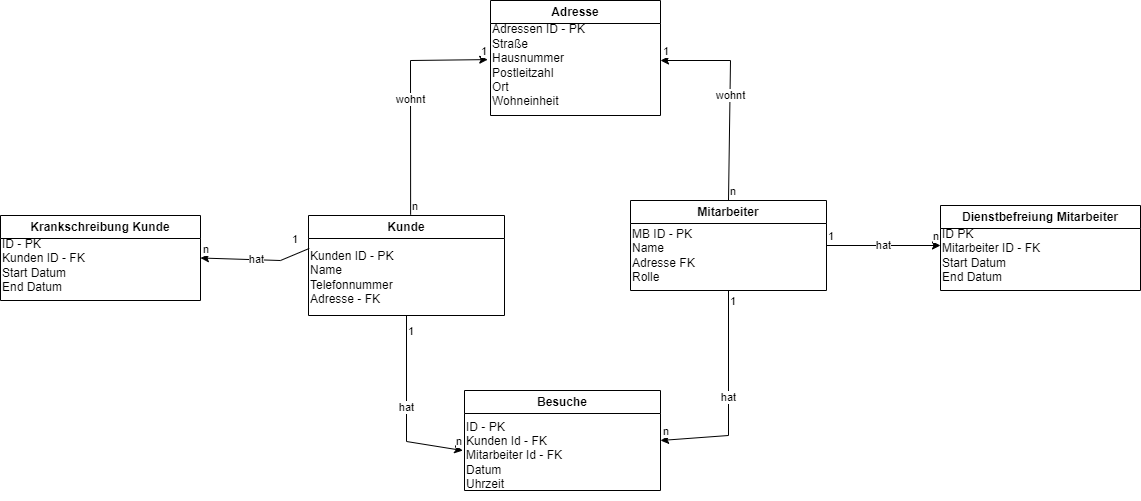

The diagram above was exported from draw.io. Its source (the exported page's mxGraphModel, read from the mxfile embedded in the PNG):
<mxGraphModel dx="1796" dy="541" grid="1" gridSize="10" guides="1" tooltips="1" connect="1" arrows="1" fold="1" page="1" pageScale="1" pageWidth="827" pageHeight="1169" math="0" shadow="0">
  <root>
    <mxCell id="0" />
    <mxCell id="1" parent="0" />
    <mxCell id="K3Xupo0fyRdiqklqDOSj-4" value="Kunde" style="swimlane;whiteSpace=wrap;html=1;" parent="1" vertex="1">
      <mxGeometry x="218" y="475" width="196" height="100" as="geometry" />
    </mxCell>
    <mxCell id="K3Xupo0fyRdiqklqDOSj-5" value="&lt;br&gt;Kunden ID - PK&lt;br&gt;Name&lt;br&gt;&lt;div style=&quot;&quot;&gt;&lt;span style=&quot;background-color: initial;&quot;&gt;Telefonnummer&lt;/span&gt;&lt;/div&gt;&lt;div style=&quot;&quot;&gt;Adresse - FK&lt;/div&gt;" style="text;html=1;align=left;verticalAlign=middle;resizable=0;points=[];autosize=1;strokeColor=none;fillColor=none;" parent="K3Xupo0fyRdiqklqDOSj-4" vertex="1">
      <mxGeometry y="10" width="110" height="90" as="geometry" />
    </mxCell>
    <mxCell id="K3Xupo0fyRdiqklqDOSj-6" value="Mitarbeiter" style="swimlane;whiteSpace=wrap;html=1;" parent="1" vertex="1">
      <mxGeometry x="540" y="460" width="196" height="90" as="geometry" />
    </mxCell>
    <mxCell id="K3Xupo0fyRdiqklqDOSj-7" value="MB ID - PK&lt;br&gt;Name&lt;br&gt;Adresse FK&lt;br&gt;Rolle&amp;nbsp;" style="text;html=1;align=left;verticalAlign=middle;resizable=0;points=[];autosize=1;strokeColor=none;fillColor=none;" parent="K3Xupo0fyRdiqklqDOSj-6" vertex="1">
      <mxGeometry y="20" width="90" height="70" as="geometry" />
    </mxCell>
    <mxCell id="K3Xupo0fyRdiqklqDOSj-8" value="Besuche" style="swimlane;whiteSpace=wrap;html=1;" parent="1" vertex="1">
      <mxGeometry x="374" y="650" width="196" height="100" as="geometry" />
    </mxCell>
    <mxCell id="K3Xupo0fyRdiqklqDOSj-9" value="ID - PK&lt;br&gt;Kunden Id - FK&lt;br&gt;Mitarbeiter Id - FK&lt;br&gt;Datum&lt;br&gt;Uhrzeit" style="text;html=1;align=left;verticalAlign=middle;resizable=0;points=[];autosize=1;strokeColor=none;fillColor=none;" parent="K3Xupo0fyRdiqklqDOSj-8" vertex="1">
      <mxGeometry y="20" width="120" height="90" as="geometry" />
    </mxCell>
    <mxCell id="K3Xupo0fyRdiqklqDOSj-10" value="Adresse" style="swimlane;whiteSpace=wrap;html=1;" parent="1" vertex="1">
      <mxGeometry x="400" y="260" width="170" height="115" as="geometry" />
    </mxCell>
    <mxCell id="K3Xupo0fyRdiqklqDOSj-11" value="Adressen ID - PK&lt;br&gt;Straße&lt;br&gt;Hausnummer&lt;br&gt;Postleitzahl&lt;br&gt;Ort&lt;br&gt;Wohneinheit" style="text;html=1;align=left;verticalAlign=middle;resizable=0;points=[];autosize=1;strokeColor=none;fillColor=none;" parent="K3Xupo0fyRdiqklqDOSj-10" vertex="1">
      <mxGeometry y="15" width="120" height="100" as="geometry" />
    </mxCell>
    <mxCell id="K3Xupo0fyRdiqklqDOSj-19" value="" style="endArrow=classic;html=1;rounded=0;exitX=0.521;exitY=-0.008;exitDx=0;exitDy=0;entryX=-0.023;entryY=0.441;entryDx=0;entryDy=0;entryPerimeter=0;exitPerimeter=0;" parent="1" source="K3Xupo0fyRdiqklqDOSj-4" target="K3Xupo0fyRdiqklqDOSj-11" edge="1">
      <mxGeometry relative="1" as="geometry">
        <mxPoint x="350" y="440" as="sourcePoint" />
        <mxPoint x="320" y="320" as="targetPoint" />
        <Array as="points">
          <mxPoint x="320" y="320" />
        </Array>
      </mxGeometry>
    </mxCell>
    <mxCell id="K3Xupo0fyRdiqklqDOSj-20" value="wohnt" style="edgeLabel;resizable=0;html=1;align=center;verticalAlign=middle;" parent="K3Xupo0fyRdiqklqDOSj-19" connectable="0" vertex="1">
      <mxGeometry relative="1" as="geometry" />
    </mxCell>
    <mxCell id="K3Xupo0fyRdiqklqDOSj-21" value="n" style="edgeLabel;resizable=0;html=1;align=left;verticalAlign=bottom;" parent="K3Xupo0fyRdiqklqDOSj-19" connectable="0" vertex="1">
      <mxGeometry x="-1" relative="1" as="geometry" />
    </mxCell>
    <mxCell id="K3Xupo0fyRdiqklqDOSj-22" value="1" style="edgeLabel;resizable=0;html=1;align=right;verticalAlign=bottom;" parent="K3Xupo0fyRdiqklqDOSj-19" connectable="0" vertex="1">
      <mxGeometry x="1" relative="1" as="geometry" />
    </mxCell>
    <mxCell id="K3Xupo0fyRdiqklqDOSj-23" value="" style="endArrow=classic;html=1;rounded=0;exitX=0.5;exitY=0;exitDx=0;exitDy=0;" parent="1" source="K3Xupo0fyRdiqklqDOSj-6" edge="1">
      <mxGeometry relative="1" as="geometry">
        <mxPoint x="330" y="484" as="sourcePoint" />
        <mxPoint x="570" y="320" as="targetPoint" />
        <Array as="points">
          <mxPoint x="640" y="320" />
        </Array>
      </mxGeometry>
    </mxCell>
    <mxCell id="K3Xupo0fyRdiqklqDOSj-24" value="wohnt" style="edgeLabel;resizable=0;html=1;align=center;verticalAlign=middle;" parent="K3Xupo0fyRdiqklqDOSj-23" connectable="0" vertex="1">
      <mxGeometry relative="1" as="geometry" />
    </mxCell>
    <mxCell id="K3Xupo0fyRdiqklqDOSj-25" value="n" style="edgeLabel;resizable=0;html=1;align=left;verticalAlign=bottom;" parent="K3Xupo0fyRdiqklqDOSj-23" connectable="0" vertex="1">
      <mxGeometry x="-1" relative="1" as="geometry" />
    </mxCell>
    <mxCell id="K3Xupo0fyRdiqklqDOSj-26" value="1" style="edgeLabel;resizable=0;html=1;align=right;verticalAlign=bottom;" parent="K3Xupo0fyRdiqklqDOSj-23" connectable="0" vertex="1">
      <mxGeometry x="1" relative="1" as="geometry">
        <mxPoint x="10" as="offset" />
      </mxGeometry>
    </mxCell>
    <mxCell id="K3Xupo0fyRdiqklqDOSj-27" value="Dienstbefreiung Mitarbeiter" style="swimlane;whiteSpace=wrap;html=1;" parent="1" vertex="1">
      <mxGeometry x="850" y="465" width="200" height="85" as="geometry" />
    </mxCell>
    <mxCell id="K3Xupo0fyRdiqklqDOSj-28" value="ID PK&lt;br&gt;Mitarbeiter ID - FK&lt;br&gt;Start Datum&lt;br&gt;End Datum" style="text;html=1;strokeColor=none;fillColor=none;align=left;verticalAlign=middle;whiteSpace=wrap;rounded=0;" parent="K3Xupo0fyRdiqklqDOSj-27" vertex="1">
      <mxGeometry y="30" width="110" height="40" as="geometry" />
    </mxCell>
    <mxCell id="K3Xupo0fyRdiqklqDOSj-29" value="Krankschreibung Kunde" style="swimlane;whiteSpace=wrap;html=1;" parent="1" vertex="1">
      <mxGeometry x="-90" y="475" width="200" height="85" as="geometry" />
    </mxCell>
    <mxCell id="K3Xupo0fyRdiqklqDOSj-30" value="ID - PK&lt;br&gt;Kunden ID - FK&lt;br&gt;Start Datum&lt;br&gt;End Datum" style="text;html=1;strokeColor=none;fillColor=none;align=left;verticalAlign=middle;whiteSpace=wrap;rounded=0;" parent="K3Xupo0fyRdiqklqDOSj-29" vertex="1">
      <mxGeometry y="30" width="110" height="40" as="geometry" />
    </mxCell>
    <mxCell id="K3Xupo0fyRdiqklqDOSj-31" value="" style="endArrow=classic;html=1;rounded=0;exitX=0.007;exitY=0.255;exitDx=0;exitDy=0;exitPerimeter=0;entryX=1;entryY=0.5;entryDx=0;entryDy=0;" parent="1" source="K3Xupo0fyRdiqklqDOSj-5" target="K3Xupo0fyRdiqklqDOSj-29" edge="1">
      <mxGeometry relative="1" as="geometry">
        <mxPoint x="330" y="484" as="sourcePoint" />
        <mxPoint x="140" y="520" as="targetPoint" />
        <Array as="points">
          <mxPoint x="190" y="520" />
        </Array>
      </mxGeometry>
    </mxCell>
    <mxCell id="K3Xupo0fyRdiqklqDOSj-32" value="hat" style="edgeLabel;resizable=0;html=1;align=center;verticalAlign=middle;" parent="K3Xupo0fyRdiqklqDOSj-31" connectable="0" vertex="1">
      <mxGeometry relative="1" as="geometry" />
    </mxCell>
    <mxCell id="K3Xupo0fyRdiqklqDOSj-33" value="1" style="edgeLabel;resizable=0;html=1;align=left;verticalAlign=bottom;" parent="K3Xupo0fyRdiqklqDOSj-31" connectable="0" vertex="1">
      <mxGeometry x="-1" relative="1" as="geometry">
        <mxPoint x="-19" as="offset" />
      </mxGeometry>
    </mxCell>
    <mxCell id="K3Xupo0fyRdiqklqDOSj-34" value="n" style="edgeLabel;resizable=0;html=1;align=right;verticalAlign=bottom;" parent="K3Xupo0fyRdiqklqDOSj-31" connectable="0" vertex="1">
      <mxGeometry x="1" relative="1" as="geometry">
        <mxPoint x="10" as="offset" />
      </mxGeometry>
    </mxCell>
    <mxCell id="K3Xupo0fyRdiqklqDOSj-35" value="" style="endArrow=classic;html=1;rounded=0;exitX=1;exitY=0.5;exitDx=0;exitDy=0;entryX=0;entryY=0.25;entryDx=0;entryDy=0;" parent="1" source="K3Xupo0fyRdiqklqDOSj-6" target="K3Xupo0fyRdiqklqDOSj-28" edge="1">
      <mxGeometry relative="1" as="geometry">
        <mxPoint x="340" y="494" as="sourcePoint" />
        <mxPoint x="418" y="340" as="targetPoint" />
        <Array as="points" />
      </mxGeometry>
    </mxCell>
    <mxCell id="K3Xupo0fyRdiqklqDOSj-36" value="hat" style="edgeLabel;resizable=0;html=1;align=center;verticalAlign=middle;" parent="K3Xupo0fyRdiqklqDOSj-35" connectable="0" vertex="1">
      <mxGeometry relative="1" as="geometry" />
    </mxCell>
    <mxCell id="K3Xupo0fyRdiqklqDOSj-37" value="1" style="edgeLabel;resizable=0;html=1;align=left;verticalAlign=bottom;" parent="K3Xupo0fyRdiqklqDOSj-35" connectable="0" vertex="1">
      <mxGeometry x="-1" relative="1" as="geometry" />
    </mxCell>
    <mxCell id="K3Xupo0fyRdiqklqDOSj-38" value="n" style="edgeLabel;resizable=0;html=1;align=right;verticalAlign=bottom;" parent="K3Xupo0fyRdiqklqDOSj-35" connectable="0" vertex="1">
      <mxGeometry x="1" relative="1" as="geometry" />
    </mxCell>
    <mxCell id="K3Xupo0fyRdiqklqDOSj-39" value="" style="endArrow=classic;html=1;rounded=0;exitX=0.5;exitY=1;exitDx=0;exitDy=0;entryX=1;entryY=0.5;entryDx=0;entryDy=0;" parent="1" source="K3Xupo0fyRdiqklqDOSj-6" target="K3Xupo0fyRdiqklqDOSj-8" edge="1">
      <mxGeometry relative="1" as="geometry">
        <mxPoint x="648" y="485" as="sourcePoint" />
        <mxPoint x="580" y="330" as="targetPoint" />
        <Array as="points">
          <mxPoint x="638" y="695" />
        </Array>
      </mxGeometry>
    </mxCell>
    <mxCell id="K3Xupo0fyRdiqklqDOSj-40" value="hat" style="edgeLabel;resizable=0;html=1;align=center;verticalAlign=middle;" parent="K3Xupo0fyRdiqklqDOSj-39" connectable="0" vertex="1">
      <mxGeometry relative="1" as="geometry" />
    </mxCell>
    <mxCell id="K3Xupo0fyRdiqklqDOSj-41" value="1" style="edgeLabel;resizable=0;html=1;align=left;verticalAlign=bottom;" parent="K3Xupo0fyRdiqklqDOSj-39" connectable="0" vertex="1">
      <mxGeometry x="-1" relative="1" as="geometry">
        <mxPoint y="20" as="offset" />
      </mxGeometry>
    </mxCell>
    <mxCell id="K3Xupo0fyRdiqklqDOSj-42" value="n" style="edgeLabel;resizable=0;html=1;align=right;verticalAlign=bottom;" parent="K3Xupo0fyRdiqklqDOSj-39" connectable="0" vertex="1">
      <mxGeometry x="1" relative="1" as="geometry">
        <mxPoint x="10" as="offset" />
      </mxGeometry>
    </mxCell>
    <mxCell id="K3Xupo0fyRdiqklqDOSj-43" value="" style="endArrow=classic;html=1;rounded=0;exitX=0.5;exitY=1;exitDx=0;exitDy=0;entryX=-0.014;entryY=0.445;entryDx=0;entryDy=0;entryPerimeter=0;" parent="1" source="K3Xupo0fyRdiqklqDOSj-4" target="K3Xupo0fyRdiqklqDOSj-9" edge="1">
      <mxGeometry relative="1" as="geometry">
        <mxPoint x="658" y="495" as="sourcePoint" />
        <mxPoint x="590" y="340" as="targetPoint" />
        <Array as="points">
          <mxPoint x="316" y="701" />
        </Array>
      </mxGeometry>
    </mxCell>
    <mxCell id="K3Xupo0fyRdiqklqDOSj-44" value="hat" style="edgeLabel;resizable=0;html=1;align=center;verticalAlign=middle;" parent="K3Xupo0fyRdiqklqDOSj-43" connectable="0" vertex="1">
      <mxGeometry relative="1" as="geometry" />
    </mxCell>
    <mxCell id="K3Xupo0fyRdiqklqDOSj-45" value="1" style="edgeLabel;resizable=0;html=1;align=left;verticalAlign=bottom;" parent="K3Xupo0fyRdiqklqDOSj-43" connectable="0" vertex="1">
      <mxGeometry x="-1" relative="1" as="geometry">
        <mxPoint y="25" as="offset" />
      </mxGeometry>
    </mxCell>
    <mxCell id="K3Xupo0fyRdiqklqDOSj-46" value="n" style="edgeLabel;resizable=0;html=1;align=right;verticalAlign=bottom;" parent="K3Xupo0fyRdiqklqDOSj-43" connectable="0" vertex="1">
      <mxGeometry x="1" relative="1" as="geometry" />
    </mxCell>
  </root>
</mxGraphModel>